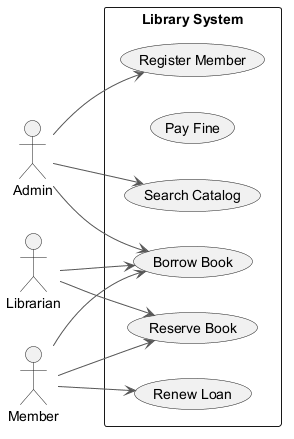

The diagram above was rendered by PlantUML. Its source (embedded in the PNG):
@startuml
skinparam monochrome true
skinparam ArrowColor #555555
left to right direction
actor "Admin" as Admin
actor "Librarian" as Librarian
actor "Member" as Member
rectangle "Library System" {
  usecase "Reserve Book" as UC_ReserveBook
  usecase "Pay Fine" as UC_PayFine
  usecase "Register Member" as UC_RegisterMember
  usecase "Borrow Book" as UC_BorrowBook
  usecase "Renew Loan" as UC_RenewLoan
  usecase "Search Catalog" as UC_SearchCatalog
}
Admin --> UC_SearchCatalog
Admin --> UC_RegisterMember
Admin --> UC_BorrowBook
Librarian --> UC_ReserveBook
Librarian --> UC_BorrowBook
Member --> UC_RenewLoan
Member --> UC_ReserveBook
Member --> UC_BorrowBook
@enduml